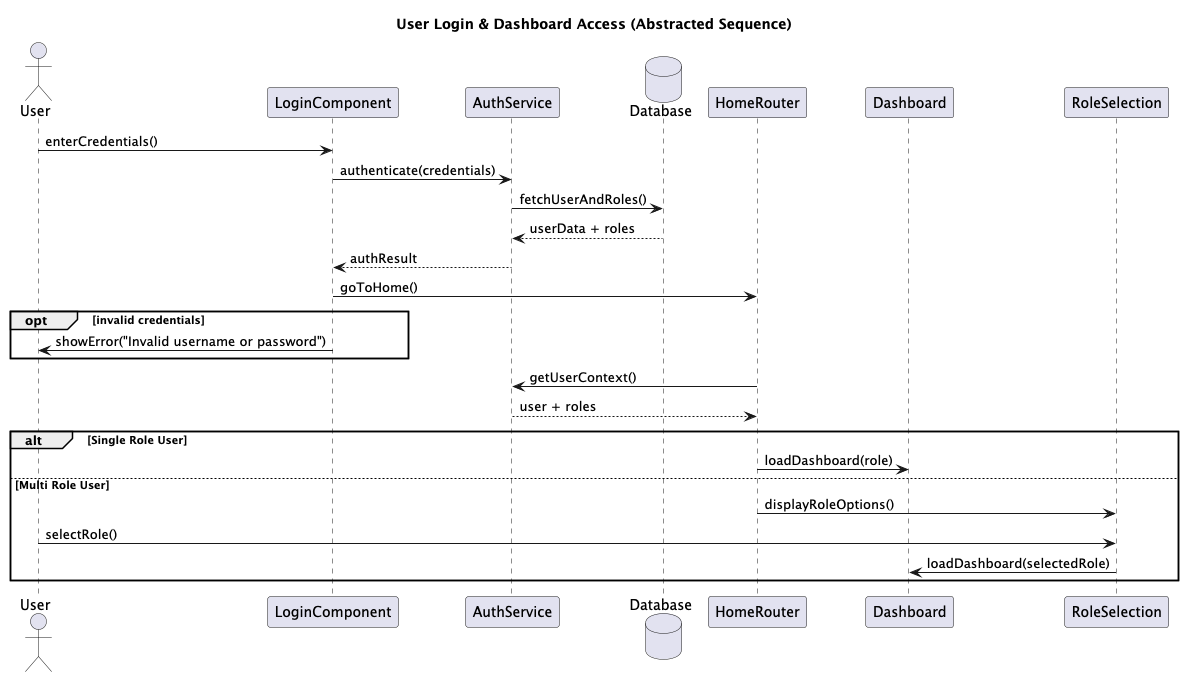

The diagram above was rendered by PlantUML. Its source (embedded in the PNG):
@startuml
title User Login & Dashboard Access (Abstracted Sequence)

actor User
participant LoginComponent
participant AuthService
database Database
participant HomeRouter
participant Dashboard
participant RoleSelection

User -> LoginComponent : enterCredentials()
LoginComponent -> AuthService : authenticate(credentials)
AuthService -> Database : fetchUserAndRoles()
Database --> AuthService : userData + roles
AuthService --> LoginComponent : authResult


LoginComponent -> HomeRouter : goToHome()
opt invalid credentials
    LoginComponent -> User : showError("Invalid username or password")
end

HomeRouter -> AuthService : getUserContext()
AuthService --> HomeRouter : user + roles


alt Single Role User
    HomeRouter -> Dashboard : loadDashboard(role)
else Multi Role User
    HomeRouter -> RoleSelection : displayRoleOptions()
    User -> RoleSelection : selectRole()
    RoleSelection -> Dashboard : loadDashboard(selectedRole)
end

@enduml